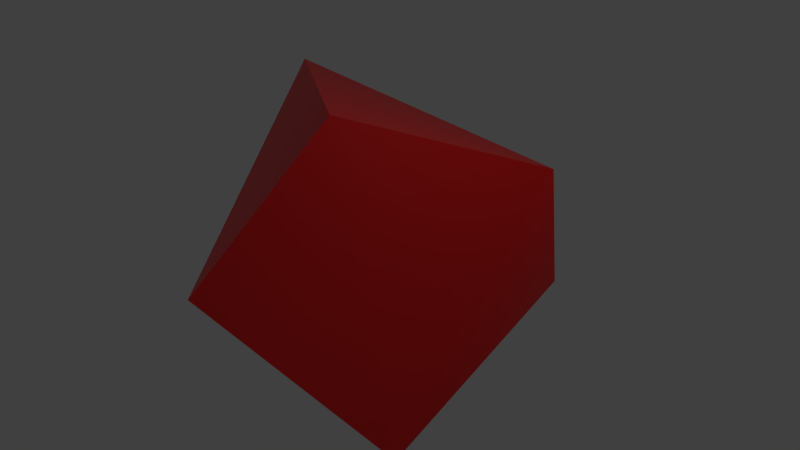 # Source: crumb.blend  (saved by Blender 4.2.66; exported with 4.5.12 LTS)
import bpy
from mathutils import Matrix  # noqa: F401  (used for matrix-valued properties, if any)

bpy.ops.wm.read_factory_settings(use_empty=True)
scene = bpy.context.scene
scene.name = 'Scene'

# ---- collections
col_collection_1 = bpy.data.collections.new('Collection 1'); scene.collection.children.link(col_collection_1)

# ---- materials (node trees are filled in below, after node groups)
mat_material = bpy.data.materials.new('Material')

# ---- node groups
ng_smooth_by_angle = bpy.data.node_groups.new('Smooth by Angle', 'GeometryNodeTree')
_s = ng_smooth_by_angle.interface.new_socket(name='Mesh', in_out='OUTPUT', socket_type='NodeSocketGeometry')
_s = ng_smooth_by_angle.interface.new_socket(name='Mesh', in_out='INPUT', socket_type='NodeSocketGeometry')
_s = ng_smooth_by_angle.interface.new_socket(name='Angle', in_out='INPUT', socket_type='NodeSocketFloat')
_s.subtype = 'ANGLE'
_s.default_value = 0.5236
_s.min_value = 0.0
_s.max_value = 3.142
_s.description = 'Maximum face angle for smooth edges'
_s = ng_smooth_by_angle.interface.new_socket(name='Ignore Sharpness', in_out='INPUT', socket_type='NodeSocketBool')
_s.force_non_field = True
ng_smooth_by_angle.description = 'Set the sharpness of mesh edges based on the angle between the neighboring faces'
ng_smooth_by_angle.is_modifier = True
_N = ng_smooth_by_angle.nodes; _L = ng_smooth_by_angle.links
n0 = _N.new('GeometryNodeSetShadeSmooth'); n0.name = 'Set Shade Smooth'; n0.location = (120, -80)
n0.domain = 'EDGE'
n1 = _N.new('GeometryNodeSetShadeSmooth'); n1.name = 'Set Shade Smooth.001'; n1.location = (300, -80)
n2 = _N.new('NodeGroupOutput'); n2.name = 'Group Output'; n2.location = (480, -80)
n3 = _N.new('GeometryNodeInputMeshEdgeAngle'); n3.name = 'Edge Angle'; n3.location = (-440, -240)
n4 = _N.new('NodeGroupInput'); n4.name = 'Group Input'; n4.location = (-80, -80)
n5 = _N.new('GeometryNodeInputEdgeSmooth'); n5.name = 'Is Edge Smooth'; n5.location = (-260, -120)
n6 = _N.new('GeometryNodeInputShadeSmooth'); n6.name = 'Is Shade Smooth'; n6.location = (-440, -397)
n7 = _N.new('FunctionNodeCompare'); n7.name = 'Compare'; n7.location = (-260, -260)
n7.operation = 'LESS_EQUAL'
n7.inputs[6].default_value = (0.0, 0.0, 0.0, 0.0)
n7.inputs[7].default_value = (0.0, 0.0, 0.0, 0.0)
n8 = _N.new('FunctionNodeBooleanMath'); n8.name = 'Boolean Math.001'; n8.location = (-80, -260)
n9 = _N.new('NodeGroupInput'); n9.name = 'Group Input.001'; n9.location = (-440, -329)
n10 = _N.new('NodeGroupInput'); n10.name = 'Group Input.002'; n10.location = (-259, -189)
n11 = _N.new('FunctionNodeBooleanMath'); n11.name = 'Boolean Math'; n11.location = (-80, -149)
n11.operation = 'OR'
n12 = _N.new('FunctionNodeBooleanMath'); n12.name = 'Boolean Math.002'; n12.location = (-260, -380)
n12.operation = 'OR'
n13 = _N.new('NodeGroupInput'); n13.name = 'Group Input.003'; n13.location = (-440, -460)
_L.new(n3.outputs[0], n7.inputs[0])
_L.new(n1.outputs[0], n2.inputs[0])
_L.new(n9.outputs[1], n7.inputs[1])
_L.new(n7.outputs[0], n8.inputs[0])
_L.new(n4.outputs[0], n0.inputs[0])
_L.new(n0.outputs[0], n1.inputs[0])
_L.new(n8.outputs[0], n0.inputs[2])
_L.new(n10.outputs[2], n11.inputs[1])
_L.new(n5.outputs[0], n11.inputs[0])
_L.new(n11.outputs[0], n0.inputs[1])
_L.new(n13.outputs[2], n12.inputs[1])
_L.new(n6.outputs[0], n12.inputs[0])
_L.new(n12.outputs[0], n8.inputs[1])
n2.is_active_output = True

# ---- material node trees
mat_material.use_nodes = True; mat_material.node_tree.nodes.clear()
_N = mat_material.node_tree.nodes; _L = mat_material.node_tree.links
n0 = _N.new('ShaderNodeBsdfPrincipled'); n0.name = 'Principled BSDF'; n0.location = (10, 300)
n0.inputs[0].default_value = (1.0, 0.0, 0.0, 1.0)
n1 = _N.new('ShaderNodeOutputMaterial'); n1.name = 'Material Output'; n1.location = (300, 300)
_L.new(n0.outputs[0], n1.inputs[0])
n1.is_active_output = True

# ---- world
world_world = bpy.data.worlds.new('World'); scene.world = world_world
world_world.color = (0.05088, 0.05088, 0.05088)
world_world.use_sun_shadow = False
world_world.sun_shadow_jitter_overblur = 0.0
world_world.cycles.sampling_method = 'MANUAL'
world_world.cycles.sample_map_resolution = 256

# ---- cameras
cam_camera = bpy.data.cameras.new('Camera')
cam_camera.clip_end = 100.0
cam_camera.lens = 35.0
cam_camera.sensor_width = 32.0
cam_camera.sensor_height = 18.0
cam_camera.ortho_scale = 7.314
cam_camera.dof.focus_distance = 0.0
cam_camera.dof.aperture_fstop = 128.0

# ---- lights
light_lamp = bpy.data.lights.new('Lamp', 'POINT')
light_lamp.transmission_factor = 0.0
light_lamp.cutoff_distance = 30.0
light_lamp.energy = 100.0
light_lamp.shadow_buffer_clip_start = 1.001
light_lamp.shadow_soft_size = 0.1
light_lamp.shadow_maximum_resolution = 0.006
light_lamp.use_absolute_resolution = True
light_lamp.cycles.use_multiple_importance_sampling = False

# ---- meshes
me_icosphere_002 = bpy.data.meshes.new('Icosphere.002')
me_icosphere_002.from_pydata([(0.0, 0.0, -1.0), (0.7236, -0.5257, -0.4472), (-0.2764, -0.8506, -0.4472), (-0.8944, 0.0, -0.4472), (-0.2764, 0.8506, -0.4472), (0.7236, 0.5257, -0.4472), (0.2764, -0.8506, 0.4472), (-0.7236, -0.5257, 0.4472), (-0.7236, 0.5257, 0.4472), (0.2764, 0.8506, 0.4472), (0.8944, 0.0, 0.4472), (0.0, 0.0, 1.0), (-0.2579, -0.7939, -0.5507), (-0.2328, -0.7166, -0.6575), (-0.2007, -0.6177, -0.7604), (-0.1625, -0.5, -0.8507), (-0.1204, -0.3706, -0.921), (-0.07761, -0.2389, -0.9679), (-0.03685, -0.1134, -0.9929), (0.09647, -0.07009, -0.9929), (0.2032, -0.1476, -0.9679), (0.3153, -0.229, -0.921), (0.4253, -0.309, -0.8507), (0.5254, -0.3817, -0.7604), (0.6095, -0.4429, -0.6575), (0.6753, -0.4906, -0.5507), (0.6385, -0.604, -0.477), (0.5319, -0.6817, -0.5023), (0.405, -0.7523, -0.5196), (0.2629, -0.809, -0.5257), (0.1146, -0.8467, -0.5196), (-0.02964, -0.8642, -0.5023), (-0.1615, -0.864, -0.477), (0.7718, 0.4205, -0.477), (0.8127, 0.2952, -0.5023), (0.8407, 0.1527, -0.5196), (0.8506, -1.752e-08, -0.5257), (0.8407, -0.1527, -0.5196), (0.8127, -0.2952, -0.5023), (0.7718, -0.4205, -0.477), (0.09647, 0.07009, -0.9929), (0.2032, 0.1476, -0.9679), (0.3153, 0.229, -0.921), (0.4253, 0.309, -0.8507), (0.5254, 0.3817, -0.7604), (0.6095, 0.4429, -0.6575), (0.6753, 0.4906, -0.5507), (-0.8347, 0.0, -0.5507), (-0.7534, 0.0, -0.6575), (-0.6495, 0.0, -0.7604), (-0.5257, 0.0, -0.8507), (-0.3897, 0.0, -0.921), (-0.2511, 0.0, -0.9679), (-0.1192, 0.0, -0.9929), (-0.3772, -0.7939, -0.477), (-0.484, -0.7166, -0.5023), (-0.5904, -0.6177, -0.5196), (-0.6882, -0.5, -0.5257), (-0.7699, -0.3706, -0.5196), (-0.8311, -0.2389, -0.5023), (-0.8716, -0.1134, -0.477), (-0.2579, 0.7939, -0.5507), (-0.2328, 0.7166, -0.6575), (-0.2007, 0.6177, -0.7604), (-0.1625, 0.5, -0.8507), (-0.1204, 0.3706, -0.921), (-0.07761, 0.2389, -0.9679), (-0.03685, 0.1134, -0.9929), (-0.8716, 0.1134, -0.477), (-0.8311, 0.2389, -0.5023), (-0.7699, 0.3706, -0.5196), (-0.6882, 0.5, -0.5257), (-0.5904, 0.6177, -0.5196), (-0.484, 0.7166, -0.5023), (-0.3772, 0.7939, -0.477), (-0.1615, 0.864, -0.477), (-0.02964, 0.8642, -0.5023), (0.1146, 0.8467, -0.5196), (0.2629, 0.809, -0.5257), (0.405, 0.7523, -0.5196), (0.5319, 0.6817, -0.5023), (0.6385, 0.604, -0.477), (0.9312, -0.07009, 0.3577), (0.9566, -0.1476, 0.2511), (0.9647, -0.229, 0.1299), (0.9511, -0.309, -8.759e-09), (0.9151, -0.3817, -0.1299), (0.8607, -0.4429, -0.2512), (0.7945, -0.4906, -0.3577), (0.7945, 0.4906, -0.3577), (0.8607, 0.4429, -0.2512), (0.9151, 0.3817, -0.1299), (0.9511, 0.309, 8.759e-09), (0.9647, 0.229, 0.1299), (0.9566, 0.1476, 0.2511), (0.9312, 0.07009, 0.3577), (0.2211, -0.9073, 0.3577), (0.1552, -0.9554, 0.2512), (0.08028, -0.9883, 0.1299), (-8.759e-09, -1.0, -8.759e-09), (-0.08028, -0.9883, -0.1299), (-0.1552, -0.9554, -0.2512), (-0.2211, -0.9073, -0.3577), (0.7122, -0.604, -0.3577), (0.6872, -0.6817, -0.2512), (0.6458, -0.7523, -0.1299), (0.5878, -0.809, 8.759e-09), (0.5159, -0.8467, 0.1299), (0.436, -0.8642, 0.2512), (0.3544, -0.864, 0.3577), (-0.7945, -0.4906, 0.3577), (-0.8607, -0.4429, 0.2512), (-0.9151, -0.3817, 0.1299), (-0.9511, -0.309, -8.759e-09), (-0.9647, -0.229, -0.1299), (-0.9566, -0.1476, -0.2511), (-0.9312, -0.07009, -0.3577), (-0.3544, -0.864, -0.3577), (-0.436, -0.8642, -0.2512), (-0.5159, -0.8467, -0.1299), (-0.5878, -0.809, 8.759e-09), (-0.6458, -0.7523, 0.1299), (-0.6872, -0.6817, 0.2512), (-0.7122, -0.604, 0.3577), (-0.7122, 0.604, 0.3577), (-0.6872, 0.6817, 0.2512), (-0.6458, 0.7523, 0.1299), (-0.5878, 0.809, -8.759e-09), (-0.5159, 0.8467, -0.1299), (-0.436, 0.8642, -0.2512), (-0.3544, 0.864, -0.3577), (-0.9312, 0.07009, -0.3577), (-0.9566, 0.1476, -0.2511), (-0.9647, 0.229, -0.1299), (-0.9511, 0.309, 8.759e-09), (-0.9151, 0.3817, 0.1299), (-0.8607, 0.4429, 0.2512), (-0.7945, 0.4906, 0.3577), (0.3544, 0.864, 0.3577), (0.436, 0.8642, 0.2512), (0.5159, 0.8467, 0.1299), (0.5878, 0.809, -8.759e-09), (0.6458, 0.7523, -0.1299), (0.6872, 0.6817, -0.2512), (0.7122, 0.604, -0.3577), (-0.2211, 0.9073, -0.3577), (-0.1552, 0.9554, -0.2512), (-0.08028, 0.9883, -0.1299), (8.759e-09, 1.0, 8.759e-09), (0.08028, 0.9883, 0.1299), (0.1552, 0.9554, 0.2512), (0.2211, 0.9073, 0.3577), (0.8716, -0.1134, 0.477), (0.8311, -0.2389, 0.5023), (0.7699, -0.3706, 0.5196), (0.6882, -0.5, 0.5257), (0.5904, -0.6177, 0.5196), (0.484, -0.7166, 0.5023), (0.3772, -0.7939, 0.477), (0.1615, -0.864, 0.477), (0.02964, -0.8642, 0.5023), (-0.1146, -0.8467, 0.5196), (-0.2629, -0.809, 0.5257), (-0.405, -0.7523, 0.5196), (-0.5319, -0.6817, 0.5023), (-0.6385, -0.604, 0.477), (-0.7718, -0.4205, 0.477), (-0.8127, -0.2952, 0.5023), (-0.8407, -0.1527, 0.5196), (-0.8506, 1.752e-08, 0.5257), (-0.8407, 0.1527, 0.5196), (-0.8127, 0.2952, 0.5023), (-0.7718, 0.4205, 0.477), (-0.6385, 0.604, 0.477), (-0.5319, 0.6817, 0.5023), (-0.405, 0.7523, 0.5196), (-0.2629, 0.809, 0.5257), (-0.1146, 0.8467, 0.5196), (0.02964, 0.8642, 0.5023), (0.1615, 0.864, 0.477), (0.3772, 0.7939, 0.477), (0.484, 0.7166, 0.5023), (0.5904, 0.6177, 0.5196), (0.6882, 0.5, 0.5257), (0.7699, 0.3706, 0.5196), (0.8311, 0.2389, 0.5023), (0.8716, 0.1134, 0.477), (0.03685, -0.1134, 0.9929), (0.07761, -0.2389, 0.9679), (0.1204, -0.3706, 0.921), (0.1625, -0.5, 0.8507), (0.2007, -0.6177, 0.7604), (0.2328, -0.7166, 0.6575), (0.2579, -0.7939, 0.5507), (0.8347, 0.0, 0.5507), (0.7534, 0.0, 0.6575), (0.6495, 0.0, 0.7604), (0.5257, 0.0, 0.8507), (0.3897, 0.0, 0.921), (0.2511, 0.0, 0.9679), (0.1192, 0.0, 0.9929), (-0.09647, -0.07009, 0.9929), (-0.2032, -0.1476, 0.9679), (-0.3153, -0.229, 0.921), (-0.4253, -0.309, 0.8507), (-0.5254, -0.3817, 0.7604), (-0.6095, -0.4429, 0.6575), (-0.6753, -0.4906, 0.5507), (-0.09647, 0.07009, 0.9929), (-0.2032, 0.1476, 0.9679), (-0.3153, 0.229, 0.921), (-0.4253, 0.309, 0.8507), (-0.5254, 0.3817, 0.7604), (-0.6095, 0.4429, 0.6575), (-0.6753, 0.4906, 0.5507), (0.03685, 0.1134, 0.9929), (0.07761, 0.2389, 0.9679), (0.1204, 0.3706, 0.921), (0.1625, 0.5, 0.8507), (0.2007, 0.6177, 0.7604), (0.2328, 0.7166, 0.6575), (0.2579, 0.7939, 0.5507), (-0.1327, -0.7991, -0.5863), (-0.09791, -0.7108, -0.6966), (0.009709, -0.789, -0.6143), (-0.05825, -0.5991, -0.7986), (0.05279, -0.6882, -0.7236), (0.1625, -0.7595, -0.6299), (-0.0161, -0.4694, -0.8829), (0.09678, -0.5642, -0.8199), (0.2101, -0.6466, -0.7334), (0.315, -0.7099, -0.6299), (0.02541, -0.3312, -0.9432), (0.1382, -0.4253, -0.8944), (0.2534, -0.5134, -0.8199), (0.3618, -0.5878, -0.7236), (0.4559, -0.644, -0.6143), (0.06348, -0.1954, -0.9787), (0.1741, -0.2829, -0.9432), (0.2889, -0.3703, -0.8829), (0.3993, -0.4504, -0.7986), (0.497, -0.5175, -0.6966), (0.5771, -0.5685, -0.5863), (0.719, 0.3731, -0.5863), (0.7534, 0.2346, -0.6143), (0.6457, 0.3128, -0.6966), (0.7725, 0.08018, -0.6299), (0.6708, 0.1625, -0.7236), (0.5518, 0.2405, -0.7986), (0.7725, -0.08018, -0.6299), (0.6798, -4.82e-07, -0.7334), (0.5665, 0.08232, -0.8199), (0.4414, 0.1604, -0.8829), (0.7534, -0.2346, -0.6143), (0.6708, -0.1625, -0.7236), (0.5665, -0.08232, -0.8199), (0.4472, -7.38e-07, -0.8944), (0.3229, 0.07819, -0.9432), (0.719, -0.3731, -0.5863), (0.6457, -0.3128, -0.6966), (0.5518, -0.2405, -0.7985), (0.4414, -0.1604, -0.8829), (0.3229, -0.07819, -0.9432), (0.2054, -5.632e-07, -0.9787), (-0.801, -0.1207, -0.5863), (-0.7063, -0.1265, -0.6966), (-0.7474, -0.253, -0.6143), (-0.5878, -0.1297, -0.7985), (-0.6382, -0.2629, -0.7236), (-0.6721, -0.3892, -0.6299), (-0.4514, -0.1297, -0.8829), (-0.5067, -0.2664, -0.8199), (-0.55, -0.3996, -0.7334), (-0.5778, -0.5189, -0.6299), (-0.3072, -0.1265, -0.9432), (-0.3618, -0.2629, -0.8944), (-0.41, -0.3996, -0.8199), (-0.4472, -0.5257, -0.7236), (-0.4716, -0.6326, -0.6143), (-0.1662, -0.1208, -0.9787), (-0.2152, -0.253, -0.9432), (-0.2629, -0.3892, -0.8829), (-0.305, -0.5189, -0.7986), (-0.3386, -0.6326, -0.6966), (-0.3624, -0.7245, -0.5863), (-0.3624, 0.7245, -0.5863), (-0.3386, 0.6326, -0.6966), (-0.4716, 0.6326, -0.6143), (-0.305, 0.5189, -0.7986), (-0.4472, 0.5257, -0.7236), (-0.5778, 0.5189, -0.6299), (-0.2629, 0.3892, -0.8829), (-0.41, 0.3996, -0.8199), (-0.55, 0.3996, -0.7334), (-0.6721, 0.3892, -0.6299), (-0.2152, 0.253, -0.9432), (-0.3618, 0.2629, -0.8944), (-0.5067, 0.2664, -0.8199), (-0.6382, 0.2629, -0.7236), (-0.7474, 0.253, -0.6143), (-0.1662, 0.1207, -0.9787), (-0.3072, 0.1265, -0.9432), (-0.4514, 0.1297, -0.8829), (-0.5878, 0.1297, -0.7985), (-0.7063, 0.1265, -0.6966), (-0.801, 0.1207, -0.5863), (0.5771, 0.5685, -0.5863), (0.497, 0.5175, -0.6966), (0.4559, 0.644, -0.6143), (0.3993, 0.4504, -0.7986), (0.3618, 0.5878, -0.7236), (0.315, 0.7099, -0.6299), (0.2889, 0.3703, -0.8829), (0.2534, 0.5134, -0.8199), (0.2101, 0.6466, -0.7334), (0.1625, 0.7595, -0.6299), (0.1741, 0.2829, -0.9432), (0.1382, 0.4253, -0.8944), (0.09678, 0.5642, -0.8199), (0.05279, 0.6882, -0.7236), (0.009708, 0.789, -0.6143), (0.06348, 0.1954, -0.9787), (0.02541, 0.3312, -0.9432), (-0.0161, 0.4694, -0.8829), (-0.05825, 0.5991, -0.7986), (-0.09792, 0.7108, -0.6966), (-0.1327, 0.7991, -0.5863), (0.9672, -1.507e-08, 0.2539), (0.988, -0.07819, 0.133), (0.988, 0.07819, 0.133), (0.9871, -0.1604, -4.545e-09), (1.0, -1.567e-08, 4.669e-16), (0.9871, 0.1604, 4.545e-09), (0.961, -0.2405, -0.1364), (0.9867, -0.08232, -0.1401), (0.9867, 0.08232, -0.1401), (0.961, 0.2405, -0.1364), (0.9118, -0.3128, -0.2661), (0.9472, -0.1625, -0.2764), (0.96, -3.324e-08, -0.2801), (0.9472, 0.1625, -0.2764), (0.9118, 0.3128, -0.2661), (0.846, -0.3731, -0.3809), (0.8864, -0.2346, -0.3991), (0.9089, -0.08018, -0.4092), (0.9089, 0.08018, -0.4092), (0.8864, 0.2346, -0.3991), (0.846, 0.3731, -0.3809), (0.2989, -0.9199, 0.2539), (0.2309, -0.9638, 0.133), (0.3797, -0.9155, 0.133), (0.1525, -0.9883, -4.545e-09), (0.309, -0.9511, 1.401e-14), (0.4575, -0.8892, 4.545e-09), (0.06821, -0.9883, -0.1364), (0.2266, -0.9639, -0.1401), (0.3832, -0.913, -0.1401), (0.5257, -0.8396, -0.1364), (-0.0157, -0.9638, -0.2661), (0.1382, -0.9511, -0.2764), (0.2966, -0.913, -0.2801), (0.4472, -0.8506, -0.2764), (0.5792, -0.7705, -0.2661), (-0.09345, -0.9199, -0.3809), (0.05082, -0.9155, -0.3991), (0.2046, -0.8892, -0.4092), (0.3571, -0.8396, -0.4092), (0.497, -0.7705, -0.3991), (0.6163, -0.6893, -0.3809), (-0.7825, -0.5685, 0.2539), (-0.8453, -0.5175, 0.133), (-0.7534, -0.644, 0.133), (-0.8928, -0.4504, -4.545e-09), (-0.809, -0.5878, 4.016e-14), (-0.7043, -0.7099, 4.545e-09), (-0.9189, -0.3703, -0.1364), (-0.8467, -0.5134, -0.1401), (-0.7499, -0.6466, -0.1401), (-0.6361, -0.7595, -0.1364), (-0.9215, -0.2829, -0.2661), (-0.8618, -0.4253, -0.2764), (-0.7766, -0.5643, -0.2801), (-0.6708, -0.6882, -0.2764), (-0.5538, -0.789, -0.2661), (-0.9037, -0.1954, -0.3809), (-0.855, -0.3312, -0.3991), (-0.7824, -0.4694, -0.4092), (-0.6882, -0.5991, -0.4092), (-0.5792, -0.7108, -0.3991), (-0.4651, -0.7991, -0.3809), (-0.7825, 0.5685, 0.2539), (-0.7534, 0.644, 0.133), (-0.8453, 0.5175, 0.133), (-0.7043, 0.7099, -4.545e-09), (-0.809, 0.5878, -3.922e-14), (-0.8928, 0.4504, 4.545e-09), (-0.6361, 0.7595, -0.1364), (-0.7499, 0.6466, -0.1401), (-0.8467, 0.5134, -0.1401), (-0.9189, 0.3703, -0.1364), (-0.5538, 0.789, -0.2661), (-0.6708, 0.6882, -0.2764), (-0.7766, 0.5643, -0.2801), (-0.8618, 0.4253, -0.2764), (-0.9215, 0.2829, -0.2661), (-0.4651, 0.7991, -0.3809), (-0.5792, 0.7108, -0.3991), (-0.6882, 0.5991, -0.4092), (-0.7824, 0.4694, -0.4092), (-0.855, 0.3312, -0.3991), (-0.9037, 0.1954, -0.3809), (0.2989, 0.9199, 0.2539), (0.3797, 0.9155, 0.133), (0.2309, 0.9638, 0.133), (0.4575, 0.8892, -4.545e-09), (0.309, 0.9511, -1.307e-14), (0.1525, 0.9883, 4.545e-09), (0.5257, 0.8396, -0.1364), (0.3832, 0.913, -0.1401), (0.2266, 0.9639, -0.1401), (0.06821, 0.9883, -0.1364), (0.5792, 0.7705, -0.2661), (0.4472, 0.8506, -0.2764), (0.2966, 0.913, -0.2801), (0.1382, 0.9511, -0.2764), (-0.0157, 0.9638, -0.2661), (0.6163, 0.6893, -0.3809), (0.497, 0.7705, -0.3991), (0.3571, 0.8396, -0.4092), (0.2046, 0.8892, -0.4092), (0.05082, 0.9155, -0.3991), (-0.09345, 0.9199, -0.3809), (0.4651, -0.7991, 0.3809), (0.5538, -0.789, 0.2661), (0.5792, -0.7108, 0.3991), (0.6361, -0.7595, 0.1364), (0.6708, -0.6882, 0.2764), (0.6882, -0.5991, 0.4092), (0.7043, -0.7099, -1.095e-06), (0.7499, -0.6466, 0.1401), (0.7766, -0.5643, 0.2801), (0.7824, -0.4694, 0.4092), (0.7534, -0.644, -0.133), (0.809, -0.5878, -1.902e-06), (0.8467, -0.5134, 0.1401), (0.8618, -0.4253, 0.2764), (0.855, -0.3312, 0.3991), (0.7825, -0.5685, -0.2539), (0.8453, -0.5175, -0.133), (0.8928, -0.4504, -2.276e-06), (0.9189, -0.3703, 0.1364), (0.9215, -0.2829, 0.2661), (0.9037, -0.1954, 0.3809), (-0.6163, -0.6893, 0.3809), (-0.5792, -0.7705, 0.2661), (-0.497, -0.7705, 0.3991), (-0.5257, -0.8396, 0.1364), (-0.4472, -0.8506, 0.2764), (-0.3571, -0.8396, 0.4092), (-0.4575, -0.8892, -6.26e-07), (-0.3832, -0.913, 0.1401), (-0.2966, -0.913, 0.2801), (-0.2046, -0.8892, 0.4092), (-0.3797, -0.9155, -0.133), (-0.309, -0.9511, -7.872e-07), (-0.2266, -0.9639, 0.1401), (-0.1382, -0.9511, 0.2764), (-0.05082, -0.9155, 0.3991), (-0.2989, -0.9199, -0.2539), (-0.2309, -0.9638, -0.133), (-0.1525, -0.9883, -4.943e-07), (-0.06821, -0.9883, 0.1364), (0.0157, -0.9638, 0.2661), (0.09345, -0.9199, 0.3809), (-0.846, 0.3731, 0.3809), (-0.9118, 0.3128, 0.2661), (-0.8864, 0.2346, 0.3991), (-0.961, 0.2405, 0.1364), (-0.9472, 0.1625, 0.2764), (-0.9089, 0.08018, 0.4092), (-0.9871, 0.1604, 1.095e-07), (-0.9867, 0.08232, 0.1401), (-0.96, -8.034e-08, 0.2801), (-0.9089, -0.08018, 0.4092), (-0.988, 0.07819, -0.133), (-1.0, -3.608e-07, 6.396e-07), (-0.9867, -0.08232, 0.1401), (-0.9472, -0.1625, 0.2764), (-0.8864, -0.2346, 0.3991), (-0.9672, -4.046e-07, -0.2539), (-0.988, -0.07819, -0.133), (-0.9871, -0.1604, 1.457e-06), (-0.961, -0.2405, 0.1364), (-0.9118, -0.3128, 0.2661), (-0.846, -0.3731, 0.3809), (0.09345, 0.9199, 0.3809), (0.0157, 0.9638, 0.2661), (-0.05082, 0.9155, 0.3991), (-0.0682, 0.9883, 0.1364), (-0.1382, 0.9511, 0.2764), (-0.2046, 0.8892, 0.4092), (-0.1525, 0.9883, -3.443e-07), (-0.2266, 0.9639, 0.1401), (-0.2966, 0.913, 0.2801), (-0.3571, 0.8396, 0.4092), (-0.2309, 0.9638, -0.133), (-0.309, 0.9511, -4.92e-07), (-0.3832, 0.913, 0.1401), (-0.4472, 0.8506, 0.2764), (-0.497, 0.7705, 0.3991), (-0.2989, 0.9199, -0.2539), (-0.3797, 0.9155, -0.133), (-0.4575, 0.8892, -3.835e-07), (-0.5257, 0.8396, 0.1364), (-0.5792, 0.7705, 0.2661), (-0.6163, 0.6893, 0.3809), (0.9037, 0.1954, 0.3809), (0.9215, 0.2829, 0.2661), (0.855, 0.3312, 0.3991), (0.9189, 0.3703, 0.1364), (0.8618, 0.4253, 0.2764), (0.7824, 0.4694, 0.4092), (0.8928, 0.4504, -3.13e-08), (0.8467, 0.5134, 0.1401), (0.7766, 0.5643, 0.2801), (0.6882, 0.5991, 0.4092), (0.8453, 0.5175, -0.133), (0.809, 0.5878, 0.0), (0.7499, 0.6466, 0.1401), (0.6708, 0.6882, 0.2764), (0.5792, 0.7108, 0.3991), (0.7825, 0.5685, -0.2539), (0.7534, 0.644, -0.133), (0.7043, 0.7099, 5.114e-08), (0.6361, 0.7595, 0.1364), (0.5538, 0.789, 0.2661), (0.4651, 0.7991, 0.3809), (0.1662, -0.1207, 0.9787), (0.2152, -0.253, 0.9432), (0.3072, -0.1265, 0.9432), (0.2629, -0.3892, 0.8829), (0.3618, -0.2629, 0.8944), (0.4514, -0.1297, 0.8829), (0.305, -0.5189, 0.7986), (0.41, -0.3996, 0.8199), (0.5067, -0.2664, 0.8199), (0.5878, -0.1297, 0.7985), (0.3386, -0.6326, 0.6966), (0.4472, -0.5257, 0.7236), (0.55, -0.3996, 0.7334), (0.6382, -0.2629, 0.7236), (0.7063, -0.1265, 0.6966), (0.3624, -0.7245, 0.5863), (0.4716, -0.6326, 0.6143), (0.5778, -0.5189, 0.6299), (0.6721, -0.3892, 0.6299), (0.7474, -0.253, 0.6143), (0.801, -0.1208, 0.5863), (-0.06348, -0.1954, 0.9787), (-0.1741, -0.2829, 0.9432), (-0.02541, -0.3312, 0.9432), (-0.2889, -0.3703, 0.8829), (-0.1382, -0.4253, 0.8944), (0.0161, -0.4694, 0.8829), (-0.3993, -0.4504, 0.7986), (-0.2534, -0.5134, 0.8199), (-0.09678, -0.5642, 0.8199), (0.05825, -0.5991, 0.7986), (-0.497, -0.5175, 0.6966), (-0.3618, -0.5878, 0.7236), (-0.2101, -0.6466, 0.7334), (-0.05279, -0.6882, 0.7236), (0.09791, -0.7108, 0.6966), (-0.5771, -0.5685, 0.5863), (-0.4559, -0.644, 0.6143), (-0.315, -0.7099, 0.6299), (-0.1625, -0.7595, 0.6299), (-0.009708, -0.789, 0.6143), (0.1327, -0.7991, 0.5863), (-0.2054, 0.0, 0.9787), (-0.3229, 0.07819, 0.9432), (-0.3229, -0.07819, 0.9432), (-0.4414, 0.1604, 0.8829), (-0.4472, -1.567e-08, 0.8944), (-0.4414, -0.1604, 0.8829), (-0.5518, 0.2405, 0.7986), (-0.5665, 0.08232, 0.8199), (-0.5665, -0.08232, 0.8199), (-0.5518, -0.2405, 0.7986), (-0.6457, 0.3128, 0.6966), (-0.6708, 0.1625, 0.7236), (-0.6798, -1.662e-08, 0.7334), (-0.6708, -0.1625, 0.7236), (-0.6457, -0.3128, 0.6966), (-0.719, 0.3731, 0.5863), (-0.7534, 0.2346, 0.6143), (-0.7725, 0.08018, 0.6299), (-0.7725, -0.08018, 0.6299), (-0.7534, -0.2346, 0.6143), (-0.719, -0.3731, 0.5863), (-0.06348, 0.1954, 0.9787), (-0.02541, 0.3312, 0.9432), (-0.1741, 0.2829, 0.9432), (0.0161, 0.4694, 0.8829), (-0.1382, 0.4253, 0.8944), (-0.2889, 0.3703, 0.8829), (0.05825, 0.5991, 0.7986), (-0.09678, 0.5642, 0.8199), (-0.2534, 0.5134, 0.8199), (-0.3993, 0.4504, 0.7986), (0.09791, 0.7108, 0.6966), (-0.05279, 0.6882, 0.7236), (-0.2101, 0.6466, 0.7334), (-0.3618, 0.5878, 0.7236), (-0.497, 0.5175, 0.6966), (0.1327, 0.7991, 0.5863), (-0.009708, 0.789, 0.6143), (-0.1625, 0.7595, 0.6299), (-0.315, 0.7099, 0.6299), (-0.4559, 0.644, 0.6143), (-0.5771, 0.5685, 0.5863), (0.1662, 0.1207, 0.9787), (0.3072, 0.1265, 0.9432), (0.2152, 0.253, 0.9432), (0.4514, 0.1297, 0.8829), (0.3618, 0.2629, 0.8944), (0.2629, 0.3892, 0.8829), (0.5878, 0.1297, 0.7985), (0.5067, 0.2664, 0.8199), (0.41, 0.3996, 0.8199), (0.305, 0.5189, 0.7986), (0.7063, 0.1265, 0.6966), (0.6382, 0.2629, 0.7236), (0.55, 0.3996, 0.7334), (0.4472, 0.5257, 0.7236), (0.3386, 0.6326, 0.6966), (0.801, 0.1208, 0.5863), (0.7474, 0.253, 0.6143), (0.6721, 0.3892, 0.6299), (0.5778, 0.5189, 0.6299), (0.4716, 0.6326, 0.6143), (0.3624, 0.7245, 0.5863)], [], [(0, 19, 18), (1, 25, 39), (0, 18, 53), (0, 53, 67), (0, 67, 40), (1, 39, 88), (2, 32, 102), (3, 60, 116), (4, 74, 130), (5, 81, 144), (1, 88, 103), (2, 102, 117), (3, 116, 131), (4, 130, 145), (5, 144, 89), (6, 158, 193), (7, 165, 207), (8, 172, 214), (9, 179, 221), (10, 186, 194), (12, 32, 2), (13, 222, 12), (14, 223, 13), (15, 225, 14), (16, 228, 15), (17, 232, 16), (18, 237, 17), (12, 222, 32), (222, 31, 32), (13, 223, 222), (223, 224, 222), (222, 224, 31), (224, 30, 31), (14, 225, 223), (225, 226, 223), (223, 226, 224), (226, 227, 224), (224, 227, 30), (227, 29, 30), (15, 228, 225), (228, 229, 225), (225, 229, 226), (229, 230, 226), (226, 230, 227), (230, 231, 227), (227, 231, 29), (231, 28, 29), (16, 232, 228), (232, 233, 228), (228, 233, 229), (233, 234, 229), (229, 234, 230), (234, 235, 230), (230, 235, 231), (235, 236, 231), (231, 236, 28), (236, 27, 28), (17, 237, 232), (237, 238, 232), (232, 238, 233), (238, 239, 233), (233, 239, 234), (239, 240, 234), (234, 240, 235), (240, 241, 235), (235, 241, 236), (241, 242, 236), (236, 242, 27), (242, 26, 27), (18, 19, 237), (19, 20, 237), (237, 20, 238), (20, 21, 238), (238, 21, 239), (21, 22, 239), (239, 22, 240), (22, 23, 240), (240, 23, 241), (23, 24, 241), (241, 24, 242), (24, 25, 242), (242, 25, 26), (25, 1, 26), (33, 46, 5), (34, 243, 33), (35, 244, 34), (36, 246, 35), (37, 249, 36), (38, 253, 37), (39, 258, 38), (33, 243, 46), (243, 45, 46), (34, 244, 243), (244, 245, 243), (243, 245, 45), (245, 44, 45), (35, 246, 244), (246, 247, 244), (244, 247, 245), (247, 248, 245), (245, 248, 44), (248, 43, 44), (36, 249, 246), (249, 250, 246), (246, 250, 247), (250, 251, 247), (247, 251, 248), (251, 252, 248), (248, 252, 43), (252, 42, 43), (37, 253, 249), (253, 254, 249), (249, 254, 250), (254, 255, 250), (250, 255, 251), (255, 256, 251), (251, 256, 252), (256, 257, 252), (252, 257, 42), (257, 41, 42), (38, 258, 253), (258, 259, 253), (253, 259, 254), (259, 260, 254), (254, 260, 255), (260, 261, 255), (255, 261, 256), (261, 262, 256), (256, 262, 257), (262, 263, 257), (257, 263, 41), (263, 40, 41), (39, 25, 258), (25, 24, 258), (258, 24, 259), (24, 23, 259), (259, 23, 260), (23, 22, 260), (260, 22, 261), (22, 21, 261), (261, 21, 262), (21, 20, 262), (262, 20, 263), (20, 19, 263), (263, 19, 40), (19, 0, 40), (47, 60, 3), (48, 264, 47), (49, 265, 48), (50, 267, 49), (51, 270, 50), (52, 274, 51), (53, 279, 52), (47, 264, 60), (264, 59, 60), (48, 265, 264), (265, 266, 264), (264, 266, 59), (266, 58, 59), (49, 267, 265), (267, 268, 265), (265, 268, 266), (268, 269, 266), (266, 269, 58), (269, 57, 58), (50, 270, 267), (270, 271, 267), (267, 271, 268), (271, 272, 268), (268, 272, 269), (272, 273, 269), (269, 273, 57), (273, 56, 57), (51, 274, 270), (274, 275, 270), (270, 275, 271), (275, 276, 271), (271, 276, 272), (276, 277, 272), (272, 277, 273), (277, 278, 273), (273, 278, 56), (278, 55, 56), (52, 279, 274), (279, 280, 274), (274, 280, 275), (280, 281, 275), (275, 281, 276), (281, 282, 276), (276, 282, 277), (282, 283, 277), (277, 283, 278), (283, 284, 278), (278, 284, 55), (284, 54, 55), (53, 18, 279), (18, 17, 279), (279, 17, 280), (17, 16, 280), (280, 16, 281), (16, 15, 281), (281, 15, 282), (15, 14, 282), (282, 14, 283), (14, 13, 283), (283, 13, 284), (13, 12, 284), (284, 12, 54), (12, 2, 54), (61, 74, 4), (62, 285, 61), (63, 286, 62), (64, 288, 63), (65, 291, 64), (66, 295, 65), (67, 300, 66), (61, 285, 74), (285, 73, 74), (62, 286, 285), (286, 287, 285), (285, 287, 73), (287, 72, 73), (63, 288, 286), (288, 289, 286), (286, 289, 287), (289, 290, 287), (287, 290, 72), (290, 71, 72), (64, 291, 288), (291, 292, 288), (288, 292, 289), (292, 293, 289), (289, 293, 290), (293, 294, 290), (290, 294, 71), (294, 70, 71), (65, 295, 291), (295, 296, 291), (291, 296, 292), (296, 297, 292), (292, 297, 293), (297, 298, 293), (293, 298, 294), (298, 299, 294), (294, 299, 70), (299, 69, 70), (66, 300, 295), (300, 301, 295), (295, 301, 296), (301, 302, 296), (296, 302, 297), (302, 303, 297), (297, 303, 298), (303, 304, 298), (298, 304, 299), (304, 305, 299), (299, 305, 69), (305, 68, 69), (67, 53, 300), (53, 52, 300), (300, 52, 301), (52, 51, 301), (301, 51, 302), (51, 50, 302), (302, 50, 303), (50, 49, 303), (303, 49, 304), (49, 48, 304), (304, 48, 305), (48, 47, 305), (305, 47, 68), (47, 3, 68), (46, 81, 5), (45, 306, 46), (44, 307, 45), (43, 309, 44), (42, 312, 43), (41, 316, 42), (40, 321, 41), (46, 306, 81), (306, 80, 81), (45, 307, 306), (307, 308, 306), (306, 308, 80), (308, 79, 80), (44, 309, 307), (309, 310, 307), (307, 310, 308), (310, 311, 308), (308, 311, 79), (311, 78, 79), (43, 312, 309), (312, 313, 309), (309, 313, 310), (313, 314, 310), (310, 314, 311), (314, 315, 311), (311, 315, 78), (315, 77, 78), (42, 316, 312), (316, 317, 312), (312, 317, 313), (317, 318, 313), (313, 318, 314), (318, 319, 314), (314, 319, 315), (319, 320, 315), (315, 320, 77), (320, 76, 77), (41, 321, 316), (321, 322, 316), (316, 322, 317), (322, 323, 317), (317, 323, 318), (323, 324, 318), (318, 324, 319), (324, 325, 319), (319, 325, 320), (325, 326, 320), (320, 326, 76), (326, 75, 76), (40, 67, 321), (67, 66, 321), (321, 66, 322), (66, 65, 322), (322, 65, 323), (65, 64, 323), (323, 64, 324), (64, 63, 324), (324, 63, 325), (63, 62, 325), (325, 62, 326), (62, 61, 326), (326, 61, 75), (61, 4, 75), (82, 95, 10), (83, 327, 82), (84, 328, 83), (85, 330, 84), (86, 333, 85), (87, 337, 86), (88, 342, 87), (82, 327, 95), (327, 94, 95), (83, 328, 327), (328, 329, 327), (327, 329, 94), (329, 93, 94), (84, 330, 328), (330, 331, 328), (328, 331, 329), (331, 332, 329), (329, 332, 93), (332, 92, 93), (85, 333, 330), (333, 334, 330), (330, 334, 331), (334, 335, 331), (331, 335, 332), (335, 336, 332), (332, 336, 92), (336, 91, 92), (86, 337, 333), (337, 338, 333), (333, 338, 334), (338, 339, 334), (334, 339, 335), (339, 340, 335), (335, 340, 336), (340, 341, 336), (336, 341, 91), (341, 90, 91), (87, 342, 337), (342, 343, 337), (337, 343, 338), (343, 344, 338), (338, 344, 339), (344, 345, 339), (339, 345, 340), (345, 346, 340), (340, 346, 341), (346, 347, 341), (341, 347, 90), (347, 89, 90), (88, 39, 342), (39, 38, 342), (342, 38, 343), (38, 37, 343), (343, 37, 344), (37, 36, 344), (344, 36, 345), (36, 35, 345), (345, 35, 346), (35, 34, 346), (346, 34, 347), (34, 33, 347), (347, 33, 89), (33, 5, 89), (96, 109, 6), (97, 348, 96), (98, 349, 97), (99, 351, 98), (100, 354, 99), (101, 358, 100), (102, 363, 101), (96, 348, 109), (348, 108, 109), (97, 349, 348), (349, 350, 348), (348, 350, 108), (350, 107, 108), (98, 351, 349), (351, 352, 349), (349, 352, 350), (352, 353, 350), (350, 353, 107), (353, 106, 107), (99, 354, 351), (354, 355, 351), (351, 355, 352), (355, 356, 352), (352, 356, 353), (356, 357, 353), (353, 357, 106), (357, 105, 106), (100, 358, 354), (358, 359, 354), (354, 359, 355), (359, 360, 355), (355, 360, 356), (360, 361, 356), (356, 361, 357), (361, 362, 357), (357, 362, 105), (362, 104, 105), (101, 363, 358), (363, 364, 358), (358, 364, 359), (364, 365, 359), (359, 365, 360), (365, 366, 360), (360, 366, 361), (366, 367, 361), (361, 367, 362), (367, 368, 362), (362, 368, 104), (368, 103, 104), (102, 32, 363), (32, 31, 363), (363, 31, 364), (31, 30, 364), (364, 30, 365), (30, 29, 365), (365, 29, 366), (29, 28, 366), (366, 28, 367), (28, 27, 367), (367, 27, 368), (27, 26, 368), (368, 26, 103), (26, 1, 103), (110, 123, 7), (111, 369, 110), (112, 370, 111), (113, 372, 112), (114, 375, 113), (115, 379, 114), (116, 384, 115), (110, 369, 123), (369, 122, 123), (111, 370, 369), (370, 371, 369), (369, 371, 122), (371, 121, 122), (112, 372, 370), (372, 373, 370), (370, 373, 371), (373, 374, 371), (371, 374, 121), (374, 120, 121), (113, 375, 372), (375, 376, 372), (372, 376, 373), (376, 377, 373), (373, 377, 374), (377, 378, 374), (374, 378, 120), (378, 119, 120), (114, 379, 375), (379, 380, 375), (375, 380, 376), (380, 381, 376), (376, 381, 377), (381, 382, 377), (377, 382, 378), (382, 383, 378), (378, 383, 119), (383, 118, 119), (115, 384, 379), (384, 385, 379), (379, 385, 380), (385, 386, 380), (380, 386, 381), (386, 387, 381), (381, 387, 382), (387, 388, 382), (382, 388, 383), (388, 389, 383), (383, 389, 118), (389, 117, 118), (116, 60, 384), (60, 59, 384), (384, 59, 385), (59, 58, 385), (385, 58, 386), (58, 57, 386), (386, 57, 387), (57, 56, 387), (387, 56, 388), (56, 55, 388), (388, 55, 389), (55, 54, 389), (389, 54, 117), (54, 2, 117), (124, 137, 8), (125, 390, 124), (126, 391, 125), (127, 393, 126), (128, 396, 127), (129, 400, 128), (130, 405, 129), (124, 390, 137), (390, 136, 137), (125, 391, 390), (391, 392, 390), (390, 392, 136), (392, 135, 136), (126, 393, 391), (393, 394, 391), (391, 394, 392), (394, 395, 392), (392, 395, 135), (395, 134, 135), (127, 396, 393), (396, 397, 393), (393, 397, 394), (397, 398, 394), (394, 398, 395), (398, 399, 395), (395, 399, 134), (399, 133, 134), (128, 400, 396), (400, 401, 396), (396, 401, 397), (401, 402, 397), (397, 402, 398), (402, 403, 398), (398, 403, 399), (403, 404, 399), (399, 404, 133), (404, 132, 133), (129, 405, 400), (405, 406, 400), (400, 406, 401), (406, 407, 401), (401, 407, 402), (407, 408, 402), (402, 408, 403), (408, 409, 403), (403, 409, 404), (409, 410, 404), (404, 410, 132), (410, 131, 132), (130, 74, 405), (74, 73, 405), (405, 73, 406), (73, 72, 406), (406, 72, 407), (72, 71, 407), (407, 71, 408), (71, 70, 408), (408, 70, 409), (70, 69, 409), (409, 69, 410), (69, 68, 410), (410, 68, 131), (68, 3, 131), (138, 151, 9), (139, 411, 138), (140, 412, 139), (141, 414, 140), (142, 417, 141), (143, 421, 142), (144, 426, 143), (138, 411, 151), (411, 150, 151), (139, 412, 411), (412, 413, 411), (411, 413, 150), (413, 149, 150), (140, 414, 412), (414, 415, 412), (412, 415, 413), (415, 416, 413), (413, 416, 149), (416, 148, 149), (141, 417, 414), (417, 418, 414), (414, 418, 415), (418, 419, 415), (415, 419, 416), (419, 420, 416), (416, 420, 148), (420, 147, 148), (142, 421, 417), (421, 422, 417), (417, 422, 418), (422, 423, 418), (418, 423, 419), (423, 424, 419), (419, 424, 420), (424, 425, 420), (420, 425, 147), (425, 146, 147), (143, 426, 421), (426, 427, 421), (421, 427, 422), (427, 428, 422), (422, 428, 423), (428, 429, 423), (423, 429, 424), (429, 430, 424), (424, 430, 425), (430, 431, 425), (425, 431, 146), (431, 145, 146), (144, 81, 426), (81, 80, 426), (426, 80, 427), (80, 79, 427), (427, 79, 428), (79, 78, 428), (428, 78, 429), (78, 77, 429), (429, 77, 430), (77, 76, 430), (430, 76, 431), (76, 75, 431), (431, 75, 145), (75, 4, 145), (109, 158, 6), (108, 432, 109), (107, 433, 108), (106, 435, 107), (105, 438, 106), (104, 442, 105), (103, 447, 104), (109, 432, 158), (432, 157, 158), (108, 433, 432), (433, 434, 432), (432, 434, 157), (434, 156, 157), (107, 435, 433), (435, 436, 433), (433, 436, 434), (436, 437, 434), (434, 437, 156), (437, 155, 156), (106, 438, 435), (438, 439, 435), (435, 439, 436), (439, 440, 436), (436, 440, 437), (440, 441, 437), (437, 441, 155), (441, 154, 155), (105, 442, 438), (442, 443, 438), (438, 443, 439), (443, 444, 439), (439, 444, 440), (444, 445, 440), (440, 445, 441), (445, 446, 441), (441, 446, 154), (446, 153, 154), (104, 447, 442), (447, 448, 442), (442, 448, 443), (448, 449, 443), (443, 449, 444), (449, 450, 444), (444, 450, 445), (450, 451, 445), (445, 451, 446), (451, 452, 446), (446, 452, 153), (452, 152, 153), (103, 88, 447), (88, 87, 447), (447, 87, 448), (87, 86, 448), (448, 86, 449), (86, 85, 449), (449, 85, 450), (85, 84, 450), (450, 84, 451), (84, 83, 451), (451, 83, 452), (83, 82, 452), (452, 82, 152), (82, 10, 152), (123, 165, 7), (122, 453, 123), (121, 454, 122), (120, 456, 121), (119, 459, 120), (118, 463, 119), (117, 468, 118), (123, 453, 165), (453, 164, 165), (122, 454, 453), (454, 455, 453), (453, 455, 164), (455, 163, 164), (121, 456, 454), (456, 457, 454), (454, 457, 455), (457, 458, 455), (455, 458, 163), (458, 162, 163), (120, 459, 456), (459, 460, 456), (456, 460, 457), (460, 461, 457), (457, 461, 458), (461, 462, 458), (458, 462, 162), (462, 161, 162), (119, 463, 459), (463, 464, 459), (459, 464, 460), (464, 465, 460), (460, 465, 461), (465, 466, 461), (461, 466, 462), (466, 467, 462), (462, 467, 161), (467, 160, 161), (118, 468, 463), (468, 469, 463), (463, 469, 464), (469, 470, 464), (464, 470, 465), (470, 471, 465), (465, 471, 466), (471, 472, 466), (466, 472, 467), (472, 473, 467), (467, 473, 160), (473, 159, 160), (117, 102, 468), (102, 101, 468), (468, 101, 469), (101, 100, 469), (469, 100, 470), (100, 99, 470), (470, 99, 471), (99, 98, 471), (471, 98, 472), (98, 97, 472), (472, 97, 473), (97, 96, 473), (473, 96, 159), (96, 6, 159), (137, 172, 8), (136, 474, 137), (135, 475, 136), (134, 477, 135), (133, 480, 134), (132, 484, 133), (131, 489, 132), (137, 474, 172), (474, 171, 172), (136, 475, 474), (475, 476, 474), (474, 476, 171), (476, 170, 171), (135, 477, 475), (477, 478, 475), (475, 478, 476), (478, 479, 476), (476, 479, 170), (479, 169, 170), (134, 480, 477), (480, 481, 477), (477, 481, 478), (481, 482, 478), (478, 482, 479), (482, 483, 479), (479, 483, 169), (483, 168, 169), (133, 484, 480), (484, 485, 480), (480, 485, 481), (485, 486, 481), (481, 486, 482), (486, 487, 482), (482, 487, 483), (487, 488, 483), (483, 488, 168), (488, 167, 168), (132, 489, 484), (489, 490, 484), (484, 490, 485), (490, 491, 485), (485, 491, 486), (491, 492, 486), (486, 492, 487), (492, 493, 487), (487, 493, 488), (493, 494, 488), (488, 494, 167), (494, 166, 167), (131, 116, 489), (116, 115, 489), (489, 115, 490), (115, 114, 490), (490, 114, 491), (114, 113, 491), (491, 113, 492), (113, 112, 492), (492, 112, 493), (112, 111, 493), (493, 111, 494), (111, 110, 494), (494, 110, 166), (110, 7, 166), (151, 179, 9), (150, 495, 151), (149, 496, 150), (148, 498, 149), (147, 501, 148), (146, 505, 147), (145, 510, 146), (151, 495, 179), (495, 178, 179), (150, 496, 495), (496, 497, 495), (495, 497, 178), (497, 177, 178), (149, 498, 496), (498, 499, 496), (496, 499, 497), (499, 500, 497), (497, 500, 177), (500, 176, 177), (148, 501, 498), (501, 502, 498), (498, 502, 499), (502, 503, 499), (499, 503, 500), (503, 504, 500), (500, 504, 176), (504, 175, 176), (147, 505, 501), (505, 506, 501), (501, 506, 502), (506, 507, 502), (502, 507, 503), (507, 508, 503), (503, 508, 504), (508, 509, 504), (504, 509, 175), (509, 174, 175), (146, 510, 505), (510, 511, 505), (505, 511, 506), (511, 512, 506), (506, 512, 507), (512, 513, 507), (507, 513, 508), (513, 514, 508), (508, 514, 509), (514, 515, 509), (509, 515, 174), (515, 173, 174), (145, 130, 510), (130, 129, 510), (510, 129, 511), (129, 128, 511), (511, 128, 512), (128, 127, 512), (512, 127, 513), (127, 126, 513), (513, 126, 514), (126, 125, 514), (514, 125, 515), (125, 124, 515), (515, 124, 173), (124, 8, 173), (95, 186, 10), (94, 516, 95), (93, 517, 94), (92, 519, 93), (91, 522, 92), (90, 526, 91), (89, 531, 90), (95, 516, 186), (516, 185, 186), (94, 517, 516), (517, 518, 516), (516, 518, 185), (518, 184, 185), (93, 519, 517), (519, 520, 517), (517, 520, 518), (520, 521, 518), (518, 521, 184), (521, 183, 184), (92, 522, 519), (522, 523, 519), (519, 523, 520), (523, 524, 520), (520, 524, 521), (524, 525, 521), (521, 525, 183), (525, 182, 183), (91, 526, 522), (526, 527, 522), (522, 527, 523), (527, 528, 523), (523, 528, 524), (528, 529, 524), (524, 529, 525), (529, 530, 525), (525, 530, 182), (530, 181, 182), (90, 531, 526), (531, 532, 526), (526, 532, 527), (532, 533, 527), (527, 533, 528), (533, 534, 528), (528, 534, 529), (534, 535, 529), (529, 535, 530), (535, 536, 530), (530, 536, 181), (536, 180, 181), (89, 144, 531), (144, 143, 531), (531, 143, 532), (143, 142, 532), (532, 142, 533), (142, 141, 533), (533, 141, 534), (141, 140, 534), (534, 140, 535), (140, 139, 535), (535, 139, 536), (139, 138, 536), (536, 138, 180), (138, 9, 180), (187, 200, 11), (188, 537, 187), (189, 538, 188), (190, 540, 189), (191, 543, 190), (192, 547, 191), (193, 552, 192), (187, 537, 200), (537, 199, 200), (188, 538, 537), (538, 539, 537), (537, 539, 199), (539, 198, 199), (189, 540, 538), (540, 541, 538), (538, 541, 539), (541, 542, 539), (539, 542, 198), (542, 197, 198), (190, 543, 540), (543, 544, 540), (540, 544, 541), (544, 545, 541), (541, 545, 542), (545, 546, 542), (542, 546, 197), (546, 196, 197), (191, 547, 543), (547, 548, 543), (543, 548, 544), (548, 549, 544), (544, 549, 545), (549, 550, 545), (545, 550, 546), (550, 551, 546), (546, 551, 196), (551, 195, 196), (192, 552, 547), (552, 553, 547), (547, 553, 548), (553, 554, 548), (548, 554, 549), (554, 555, 549), (549, 555, 550), (555, 556, 550), (550, 556, 551), (556, 557, 551), (551, 557, 195), (557, 194, 195), (193, 158, 552), (158, 157, 552), (552, 157, 553), (157, 156, 553), (553, 156, 554), (156, 155, 554), (554, 155, 555), (155, 154, 555), (555, 154, 556), (154, 153, 556), (556, 153, 557), (153, 152, 557), (557, 152, 194), (152, 10, 194), (201, 187, 11), (202, 558, 201), (203, 559, 202), (204, 561, 203), (205, 564, 204), (206, 568, 205), (207, 573, 206), (201, 558, 187), (558, 188, 187), (202, 559, 558), (559, 560, 558), (558, 560, 188), (560, 189, 188), (203, 561, 559), (561, 562, 559), (559, 562, 560), (562, 563, 560), (560, 563, 189), (563, 190, 189), (204, 564, 561), (564, 565, 561), (561, 565, 562), (565, 566, 562), (562, 566, 563), (566, 567, 563), (563, 567, 190), (567, 191, 190), (205, 568, 564), (568, 569, 564), (564, 569, 565), (569, 570, 565), (565, 570, 566), (570, 571, 566), (566, 571, 567), (571, 572, 567), (567, 572, 191), (572, 192, 191), (206, 573, 568), (573, 574, 568), (568, 574, 569), (574, 575, 569), (569, 575, 570), (575, 576, 570), (570, 576, 571), (576, 577, 571), (571, 577, 572), (577, 578, 572), (572, 578, 192), (578, 193, 192), (207, 165, 573), (165, 164, 573), (573, 164, 574), (164, 163, 574), (574, 163, 575), (163, 162, 575), (575, 162, 576), (162, 161, 576), (576, 161, 577), (161, 160, 577), (577, 160, 578), (160, 159, 578), (578, 159, 193), (159, 6, 193), (208, 201, 11), (209, 579, 208), (210, 580, 209), (211, 582, 210), (212, 585, 211), (213, 589, 212), (214, 594, 213), (208, 579, 201), (579, 202, 201), (209, 580, 579), (580, 581, 579), (579, 581, 202), (581, 203, 202), (210, 582, 580), (582, 583, 580), (580, 583, 581), (583, 584, 581), (581, 584, 203), (584, 204, 203), (211, 585, 582), (585, 586, 582), (582, 586, 583), (586, 587, 583), (583, 587, 584), (587, 588, 584), (584, 588, 204), (588, 205, 204), (212, 589, 585), (589, 590, 585), (585, 590, 586), (590, 591, 586), (586, 591, 587), (591, 592, 587), (587, 592, 588), (592, 593, 588), (588, 593, 205), (593, 206, 205), (213, 594, 589), (594, 595, 589), (589, 595, 590), (595, 596, 590), (590, 596, 591), (596, 597, 591), (591, 597, 592), (597, 598, 592), (592, 598, 593), (598, 599, 593), (593, 599, 206), (599, 207, 206), (214, 172, 594), (172, 171, 594), (594, 171, 595), (171, 170, 595), (595, 170, 596), (170, 169, 596), (596, 169, 597), (169, 168, 597), (597, 168, 598), (168, 167, 598), (598, 167, 599), (167, 166, 599), (599, 166, 207), (166, 7, 207), (215, 208, 11), (216, 600, 215), (217, 601, 216), (218, 603, 217), (219, 606, 218), (220, 610, 219), (221, 615, 220), (215, 600, 208), (600, 209, 208), (216, 601, 600), (601, 602, 600), (600, 602, 209), (602, 210, 209), (217, 603, 601), (603, 604, 601), (601, 604, 602), (604, 605, 602), (602, 605, 210), (605, 211, 210), (218, 606, 603), (606, 607, 603), (603, 607, 604), (607, 608, 604), (604, 608, 605), (608, 609, 605), (605, 609, 211), (609, 212, 211), (219, 610, 606), (610, 611, 606), (606, 611, 607), (611, 612, 607), (607, 612, 608), (612, 613, 608), (608, 613, 609), (613, 614, 609), (609, 614, 212), (614, 213, 212), (220, 615, 610), (615, 616, 610), (610, 616, 611), (616, 617, 611), (611, 617, 612), (617, 618, 612), (612, 618, 613), (618, 619, 613), (613, 619, 614), (619, 620, 614), (614, 620, 213), (620, 214, 213), (221, 179, 615), (179, 178, 615), (615, 178, 616), (178, 177, 616), (616, 177, 617), (177, 176, 617), (617, 176, 618), (176, 175, 618), (618, 175, 619), (175, 174, 619), (619, 174, 620), (174, 173, 620), (620, 173, 214), (173, 8, 214), (200, 215, 11), (199, 621, 200), (198, 622, 199), (197, 624, 198), (196, 627, 197), (195, 631, 196), (194, 636, 195), (200, 621, 215), (621, 216, 215), (199, 622, 621), (622, 623, 621), (621, 623, 216), (623, 217, 216), (198, 624, 622), (624, 625, 622), (622, 625, 623), (625, 626, 623), (623, 626, 217), (626, 218, 217), (197, 627, 624), (627, 628, 624), (624, 628, 625), (628, 629, 625), (625, 629, 626), (629, 630, 626), (626, 630, 218), (630, 219, 218), (196, 631, 627), (631, 632, 627), (627, 632, 628), (632, 633, 628), (628, 633, 629), (633, 634, 629), (629, 634, 630), (634, 635, 630), (630, 635, 219), (635, 220, 219), (195, 636, 631), (636, 637, 631), (631, 637, 632), (637, 638, 632), (632, 638, 633), (638, 639, 633), (633, 639, 634), (639, 640, 634), (634, 640, 635), (640, 641, 635), (635, 641, 220), (641, 221, 220), (194, 186, 636), (186, 185, 636), (636, 185, 637), (185, 184, 637), (637, 184, 638), (184, 183, 638), (638, 183, 639), (183, 182, 639), (639, 182, 640), (182, 181, 640), (640, 181, 641), (181, 180, 641), (641, 180, 221), (180, 9, 221)])
me_icosphere_002.polygons.foreach_set('use_smooth', [True] * 1280)
me_icosphere_002.materials.append(mat_material)
me_icosphere_002.use_remesh_preserve_volume = False
me_icosphere_002.use_remesh_preserve_attributes = False
me_icosphere_002.use_mirror_vertex_groups = False
me_icosphere_002.update()

# ---- objects
ob_icosphere = bpy.data.objects.new('Icosphere', me_icosphere_002)
ob_lamp = bpy.data.objects.new('Lamp', light_lamp)
ob_camera = bpy.data.objects.new('Camera', cam_camera)

# ---- transforms, parenting, visibility, modifiers, constraints
ob_icosphere.location = (-0.1534, 0.008579, 0.07266)
ob_icosphere.rotation_euler = (0.0, -0.0, -0.7195)
ob_icosphere.scale = (0.584, 0.584, 0.584)
ob_icosphere.lineart.crease_threshold = 0.0
_m = ob_icosphere.modifiers.new('Displace', 'DISPLACE')
_m.mid_level = 0.3537
_m.strength = 4.606
_m = ob_icosphere.modifiers.new('Decimate', 'DECIMATE')
_m.ratio = 0.01194
_m = ob_icosphere.modifiers.new('Smooth by Angle', 'NODES')
_m.node_group = ng_smooth_by_angle
_gi = [s.identifier for s in ng_smooth_by_angle.interface.items_tree if s.item_type == 'SOCKET' and s.in_out == 'INPUT']
_m[_gi[1]] = 0.7878  # Angle
_m.use_pin_to_last = True
_m.show_group_selector = False
ob_lamp.location = (4.076, 1.005, 5.904)
ob_lamp.rotation_euler = (0.6503, 0.05522, 1.866)
ob_lamp.lock_rotations_4d = False
ob_lamp.empty_display_type = 'ARROWS'
ob_lamp.color = (0.0, 0.0, 0.0, 0.0)
ob_lamp.lineart.crease_threshold = 0.0
ob_camera.location = (7.481, -6.508, 5.344)
ob_camera.rotation_euler = (1.109, 0.01082, 0.8149)
ob_camera.lock_rotations_4d = False
ob_camera.empty_display_type = 'ARROWS'
ob_camera.color = (0.0, 0.0, 0.0, 0.0)
ob_camera.display_type = 'WIRE'
ob_camera.lineart.crease_threshold = 0.0

# ---- collection membership
col_collection_1.objects.link(ob_icosphere)
col_collection_1.objects.link(ob_lamp)
col_collection_1.objects.link(ob_camera)

# ---- scene / render settings (as saved in the file)
scene.camera = ob_camera
scene.frame_start = 1; scene.frame_end = 250; scene.frame_set(1)
scene.render.engine = 'BLENDER_EEVEE_NEXT'
scene.render.image_settings.compression = 90
scene.render.resolution_percentage = 50
scene.render.dither_intensity = 0.0
scene.cycles.use_denoising = False
scene.cycles.samples = 10
scene.cycles.sampling_pattern = 'TABULATED_SOBOL'
scene.cycles.light_sampling_threshold = 0.0
scene.cycles.use_adaptive_sampling = False
scene.cycles.use_light_tree = False
scene.cycles.blur_glossy = 0.0
scene.cycles.volume_bounces = 1
scene.cycles.pixel_filter_type = 'GAUSSIAN'
scene.cycles.sample_clamp_indirect = 0.0
scene.view_settings.view_transform = 'Standard'
bpy.context.view_layer.update()
